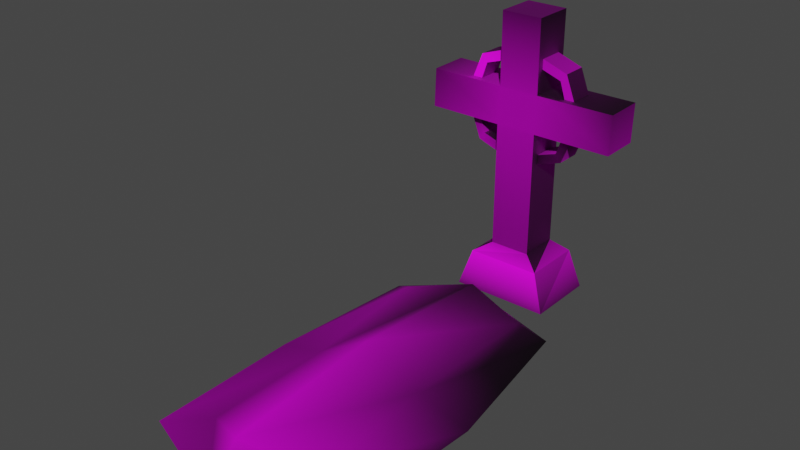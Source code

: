 # Source: PSX_Gravestone.blend  (saved by Blender 3.6.13; exported with 4.5.12 LTS)
import bpy
from mathutils import Matrix  # noqa: F401  (used for matrix-valued properties, if any)

bpy.ops.wm.read_factory_settings(use_empty=True)
scene = bpy.context.scene
scene.name = 'Scene'

# ---- collections
col_collection = bpy.data.collections.new('Collection'); scene.collection.children.link(col_collection)

# ---- images (referenced by path relative to the original .blend; pixels are not part of the script)
import os
ASSET_DIR = os.environ.get("B2B_ASSET_DIR", "")  # directory of the original .blend (textures are referenced by path, not embedded)
HERE = os.path.dirname(os.path.abspath(__file__))  # packed textures are extracted next to this script under _unpacked/

def load_image(name, relpath, width, height, colorspace="sRGB"):
    """Load a texture the original file referenced (path relative to the .blend, or extracted next to this script)."""
    p = next((c for c in (os.path.join(HERE, relpath), os.path.join(ASSET_DIR, relpath)) if relpath and os.path.exists(c)), "")
    if p:
        img = bpy.data.images.load(p, check_existing=True)
        img.name = name
    else:  # same state as the original file: an image datablock whose file is absent (Cycles renders it pink)
        img = bpy.data.images.new(name, width, height)
        img.source = "FILE"
        img.filepath = "//" + (relpath or name)
    img.colorspace_settings.name = colorspace
    return img
img_d_gravestone = load_image('D_Gravestone', 'D_Gravestone.png', 1024, 1024, 'sRGB')
img_n_gravestone_png = load_image('N_Gravestone.png', 'Textures/Gravestone/N_Gravestone.png', 1024, 1024, 'Non-Color')

# ---- materials (node trees are filled in below, after node groups)
mat_m_gravestone = bpy.data.materials.new('M_Gravestone')
mat_m_gravestone.use_transparent_shadow = False

# ---- material node trees
mat_m_gravestone.use_nodes = True; mat_m_gravestone.node_tree.nodes.clear()
_N = mat_m_gravestone.node_tree.nodes; _L = mat_m_gravestone.node_tree.links
n0 = _N.new('ShaderNodeBsdfPrincipled'); n0.name = 'Principled BSDF'; n0.location = (10, 300)
n0.distribution = 'GGX'
n0.subsurface_method = 'RANDOM_WALK_SKIN'
n0.inputs[2].default_value = 0.9301
n0.inputs[3].default_value = 1.45
n0.inputs[13].default_value = 0.1559
n0.inputs[27].default_value = (0.0, 0.0, 0.0, 1.0)
n0.inputs[28].default_value = 1.0
n1 = _N.new('ShaderNodeOutputMaterial'); n1.name = 'Material Output'; n1.location = (300, 300)
n2 = _N.new('ShaderNodeVertexColor'); n2.name = 'Color Attribute'; n2.location = (-640, 375)
n3 = _N.new('ShaderNodeMix'); n3.name = 'Mix'; n3.location = (-261, 316)
n3.data_type = 'RGBA'
n3.blend_type = 'MULTIPLY'
n3.inputs[0].default_value = 1.0
n4 = _N.new('ShaderNodeTexImage'); n4.name = 'Image Texture'; n4.location = (-734, 181)
n4.image = img_d_gravestone
n5 = _N.new('ShaderNodeTexImage'); n5.name = 'Image Texture.001'; n5.location = (-658, -162)
n5.image = img_n_gravestone_png
n6 = _N.new('ShaderNodeNormalMap'); n6.name = 'Normal Map'; n6.location = (-288, -189)
_L.new(n0.outputs[0], n1.inputs[0])
_L.new(n3.outputs[2], n0.inputs[0])
_L.new(n4.outputs[0], n3.inputs[6])
_L.new(n2.outputs[0], n3.inputs[7])
_L.new(n5.outputs[0], n6.inputs[1])
_L.new(n6.outputs[0], n0.inputs[5])
n1.is_active_output = True

# ---- world
world_world = bpy.data.worlds.new('World'); scene.world = world_world
world_world.use_nodes = True; world_world.node_tree.nodes.clear()
_N = world_world.node_tree.nodes; _L = world_world.node_tree.links
n0 = _N.new('ShaderNodeOutputWorld'); n0.name = 'World Output'; n0.location = (300, 300)
n1 = _N.new('ShaderNodeBackground'); n1.name = 'Background'; n1.location = (10, 300)
n1.inputs[0].default_value = (0.05088, 0.05088, 0.05088, 1.0)
_L.new(n1.outputs[0], n0.inputs[0])
n0.is_active_output = True
world_world.color = (0.05088, 0.05088, 0.05088)
world_world.use_sun_shadow = False
world_world.sun_shadow_jitter_overblur = 0.0

# ---- meshes
me_cube_001 = bpy.data.meshes.new('Cube.001')
me_cube_001.from_pydata([(-0.2287, -0.2287, 0.5502), (-0.2287, -0.2285, 1.952), (-0.2287, 0.2287, 0.5502), (-0.2287, 0.2287, 1.952), (0.2287, -0.2287, 0.5502), (0.2287, -0.2285, 1.952), (0.2287, 0.2287, 0.5502), (0.2287, 0.2287, 1.952), (-0.2226, -0.2174, 2.374), (-0.2287, 0.2398, 2.374), (0.2287, 0.2398, 2.374), (0.2347, -0.2174, 2.374), (-0.2287, -0.2175, 3.179), (-0.2287, 0.2398, 3.179), (0.2287, 0.2398, 3.179), (0.2287, -0.2175, 3.179), (1.095, 0.2287, 1.949), (1.099, -0.2236, 1.949), (1.096, 0.244, 2.377), (1.101, -0.2083, 2.377), (-1.072, -0.2236, 1.949), (-1.076, 0.2287, 1.949), (-1.07, -0.2083, 2.377), (-1.075, 0.244, 2.377), (-0.5458, 0.4031, -0.001142), (-0.5458, -0.4031, -0.001142), (0.5575, 0.4031, -0.001142), (0.5575, -0.4031, -0.001142), (-0.4112, 0.3537, 0.4271), (-0.4112, -0.3426, 0.4271), (0.4112, -0.3426, 0.4271), (0.4112, 0.3537, 0.4271), (-0.2314, -0.1405, 1.696), (-0.5105, -0.1404, 1.952), (-0.2314, 0.1405, 1.696), (-0.5105, 0.1405, 1.952), (-0.4509, -0.1405, 1.769), (-0.4509, 0.1405, 1.769), (-0.231, 0.1423, 1.585), (-0.231, -0.1387, 1.585), (-0.5147, -0.1387, 1.685), (-0.6193, -0.1386, 1.952), (-0.6193, 0.1423, 1.952), (-0.5147, 0.1423, 1.685), (0.2314, -0.1405, 1.696), (0.5105, -0.1404, 1.952), (0.2314, 0.1405, 1.696), (0.5105, 0.1405, 1.952), (0.4509, -0.1405, 1.769), (0.4509, 0.1405, 1.769), (0.231, 0.1423, 1.585), (0.231, -0.1387, 1.585), (0.5147, -0.1387, 1.685), (0.6193, -0.1386, 1.952), (0.6193, 0.1423, 1.952), (0.5147, 0.1423, 1.685), (-0.2314, -0.1405, 2.632), (-0.5105, -0.1404, 2.377), (-0.2314, 0.1405, 2.632), (-0.5105, 0.1405, 2.377), (-0.4509, -0.1405, 2.559), (-0.4509, 0.1405, 2.559), (-0.231, 0.1423, 2.743), (-0.231, -0.1387, 2.743), (-0.5147, -0.1387, 2.644), (-0.6193, -0.1386, 2.377), (-0.6193, 0.1423, 2.377), (-0.5147, 0.1423, 2.644), (0.2314, -0.1405, 2.632), (0.5105, -0.1404, 2.377), (0.2314, 0.1405, 2.632), (0.5105, 0.1405, 2.377), (0.4509, -0.1405, 2.559), (0.4509, 0.1405, 2.559), (0.231, 0.1423, 2.743), (0.231, -0.1387, 2.743), (0.5147, -0.1387, 2.644), (0.6193, -0.1386, 2.377), (0.6193, 0.1423, 2.377), (0.5147, 0.1423, 2.644)], [], [(0, 1, 3, 2), (2, 3, 7, 6), (6, 7, 5, 4), (4, 5, 1, 0), (29, 28, 24, 25), (10, 11, 19, 18), (8, 11, 15, 12), (8, 9, 23, 22), (1, 5, 11, 8), (7, 3, 9, 10), (14, 13, 12, 15), (10, 9, 13, 14), (11, 10, 14, 15), (9, 8, 12, 13), (17, 16, 18, 19), (5, 7, 16, 17), (11, 5, 17, 19), (7, 10, 18, 16), (21, 20, 22, 23), (9, 3, 21, 23), (3, 1, 20, 21), (1, 8, 22, 20), (24, 26, 27, 25), (31, 30, 27, 26), (30, 29, 25, 27), (28, 31, 26, 24), (2, 6, 31, 28), (4, 0, 29, 30), (6, 4, 30, 31), (0, 2, 28, 29), (36, 37, 35, 33), (32, 34, 37, 36), (40, 41, 42, 43), (39, 40, 43, 38), (35, 37, 43, 42), (37, 34, 38, 43), (36, 33, 41, 40), (32, 36, 40, 39), (48, 45, 47, 49), (44, 48, 49, 46), (52, 55, 54, 53), (51, 50, 55, 52), (47, 54, 55, 49), (49, 55, 50, 46), (48, 52, 53, 45), (44, 51, 52, 48), (60, 57, 59, 61), (56, 60, 61, 58), (64, 67, 66, 65), (63, 62, 67, 64), (59, 66, 67, 61), (61, 67, 62, 58), (60, 64, 65, 57), (56, 63, 64, 60), (72, 73, 71, 69), (68, 70, 73, 72), (76, 77, 78, 79), (75, 76, 79, 74), (71, 73, 79, 78), (73, 70, 74, 79), (72, 69, 77, 76), (68, 72, 76, 75)])
_uv = me_cube_001.uv_layers.new(name='UVMap')
_uv.uv.foreach_set('vector', [0.3043, 0.002528, 0.3043, 0.4096, 0.4298, 0.4096, 0.4298, 0.002529, 0.3044, 0.001372, 0.3015, 0.412, 0.179, 0.4111, 0.1819, 0.0004787, 0.4297, 0.002529, 0.4297, 0.4096, 0.3049, 0.4096, 0.3049, 0.002528, 0.8094, 0.0008782, 0.8081, 0.4152, 0.6856, 0.4145, 0.6869, 0.0001237, 0.9412, 0.6087, 0.9412, 0.5083, 0.8095, 0.5083, 0.8095, 0.6087, 0.565, 0.0113, 0.436, 0.008676, 0.436, 0.4119, 0.565, 0.4093, 0.6855, 0.5052, 0.808, 0.5059, 0.8058, 0.6524, 0.6833, 0.6517, 0.436, 0.009033, 0.565, 0.01159, 0.565, 0.4102, 0.436, 0.4077, 0.6856, 0.4145, 0.8081, 0.4152, 0.808, 0.5059, 0.6855, 0.5052, 0.179, 0.4111, 0.3015, 0.412, 0.3005, 0.5027, 0.178, 0.5018, 0.1775, 0.002288, 0.1775, 0.1769, 0.002887, 0.1769, 0.002887, 0.002288, 0.178, 0.5018, 0.3005, 0.5027, 0.2994, 0.6492, 0.1769, 0.6483, 0.5696, 0.1064, 0.6821, 0.1064, 0.6821, 0.251, 0.5696, 0.251, 0.5696, 0.2505, 0.682, 0.2505, 0.6821, 0.1058, 0.5696, 0.1058, 0.6812, 0.2563, 0.6812, 0.4085, 0.5705, 0.4085, 0.5705, 0.2563, 0.4365, 0.007875, 0.5654, 0.0105, 0.5654, 0.4085, 0.4365, 0.4111, 0.808, 0.5059, 0.8081, 0.4152, 0.9987, 0.4166, 0.9985, 0.5073, 0.179, 0.4111, 0.178, 0.5018, 0.00019, 0.5002, 0.001187, 0.4095, 0.5698, 0.2563, 0.5698, 0.4085, 0.6813, 0.4085, 0.6813, 0.2563, 0.3005, 0.5027, 0.3015, 0.412, 0.4934, 0.4134, 0.4923, 0.5041, 0.5654, 0.01239, 0.4365, 0.009834, 0.4365, 0.4085, 0.5654, 0.411, 0.6856, 0.4145, 0.6855, 0.5052, 0.4936, 0.504, 0.4938, 0.4133, 0.1717, 0.4012, 0.005878, 0.4012, 0.005878, 0.1834, 0.1717, 0.1834, 0.9412, 0.5083, 0.9412, 0.6087, 0.8095, 0.6087, 0.8095, 0.5083, 0.919, 0.08682, 0.919, 0.3305, 0.8108, 0.4138, 0.8108, 0.0004449, 0.03964, 0.5955, 0.1403, 0.5955, 0.176, 0.5129, 0.005209, 0.5129, 0.05432, 0.6307, 0.1251, 0.6307, 0.1403, 0.5955, 0.03964, 0.5955, 0.9651, 0.1236, 0.9651, 0.295, 0.919, 0.3305, 0.919, 0.08682, 0.9974, 0.5083, 0.9974, 0.6087, 0.9412, 0.6087, 0.9412, 0.5083, 0.9974, 0.6087, 0.9974, 0.5083, 0.9412, 0.5083, 0.9412, 0.6087, 0.8862, 0.9867, 0.8862, 0.8613, 0.9856, 0.8613, 0.9856, 0.9867, 0.7869, 0.9867, 0.7869, 0.8613, 0.8862, 0.8613, 0.8862, 0.9867, 0.4946, 0.6507, 0.6367, 0.6507, 0.6367, 0.5142, 0.4946, 0.5142, 0.3526, 0.6507, 0.4946, 0.6507, 0.4946, 0.5142, 0.3526, 0.5142, 0.7423, 0.9884, 0.7896, 0.813, 0.7252, 0.7368, 0.6395, 0.9938, 0.7896, 0.813, 0.9935, 0.7334, 0.9884, 0.6285, 0.7252, 0.7368, 0.7896, 0.813, 0.7423, 0.9884, 0.6395, 0.9938, 0.7252, 0.7368, 0.9935, 0.7334, 0.7896, 0.813, 0.7252, 0.7368, 0.9884, 0.6285, 0.8862, 0.9867, 0.9856, 0.9867, 0.9856, 0.8613, 0.8862, 0.8613, 0.7869, 0.9867, 0.8862, 0.9867, 0.8862, 0.8613, 0.7869, 0.8613, 0.4946, 0.6507, 0.4946, 0.5142, 0.6367, 0.5142, 0.6367, 0.6507, 0.3526, 0.6507, 0.3526, 0.5142, 0.4946, 0.5142, 0.4946, 0.6507, 0.7423, 0.9884, 0.6395, 0.9938, 0.7252, 0.7368, 0.7896, 0.813, 0.7896, 0.813, 0.7252, 0.7368, 0.9884, 0.6285, 0.9935, 0.7334, 0.7896, 0.813, 0.7252, 0.7368, 0.6395, 0.9938, 0.7423, 0.9884, 0.9935, 0.7334, 0.9884, 0.6285, 0.7252, 0.7368, 0.7896, 0.813, 0.8862, 0.9867, 0.9856, 0.9867, 0.9856, 0.8613, 0.8862, 0.8613, 0.7869, 0.9867, 0.8862, 0.9867, 0.8862, 0.8613, 0.7869, 0.8613, 0.4946, 0.6507, 0.4946, 0.5142, 0.6367, 0.5142, 0.6367, 0.6507, 0.3526, 0.6507, 0.3526, 0.5142, 0.4946, 0.5142, 0.4946, 0.6507, 0.7423, 0.9884, 0.6395, 0.9938, 0.7252, 0.7368, 0.7896, 0.813, 0.7896, 0.813, 0.7252, 0.7368, 0.9884, 0.6285, 0.9935, 0.7334, 0.7896, 0.813, 0.7252, 0.7368, 0.6395, 0.9938, 0.7423, 0.9884, 0.9935, 0.7334, 0.9884, 0.6285, 0.7252, 0.7368, 0.7896, 0.813, 0.8862, 0.9867, 0.8862, 0.8613, 0.9856, 0.8613, 0.9856, 0.9867, 0.7869, 0.9867, 0.7869, 0.8613, 0.8862, 0.8613, 0.8862, 0.9867, 0.4946, 0.6507, 0.6367, 0.6507, 0.6367, 0.5142, 0.4946, 0.5142, 0.3526, 0.6507, 0.4946, 0.6507, 0.4946, 0.5142, 0.3526, 0.5142, 0.7423, 0.9884, 0.7896, 0.813, 0.7252, 0.7368, 0.6395, 0.9938, 0.7896, 0.813, 0.9935, 0.7334, 0.9884, 0.6285, 0.7252, 0.7368, 0.7896, 0.813, 0.7423, 0.9884, 0.6395, 0.9938, 0.7252, 0.7368, 0.9935, 0.7334, 0.7896, 0.813, 0.7252, 0.7368, 0.9884, 0.6285])
_ca = me_cube_001.color_attributes.new('Attribute', 'BYTE_COLOR', 'CORNER')
_ca.data.foreach_set('color', [0.4621, 0.4621, 0.4621, 1.0, 1.0, 1.0, 1.0, 1.0, 1.0, 1.0, 1.0, 1.0, 0.5029, 0.5029, 0.5029, 1.0, 0.5029, 0.5029, 0.5029, 1.0, 1.0, 1.0, 1.0, 1.0, 1.0, 1.0, 1.0, 1.0, 0.5029, 0.5029, 0.5029, 1.0, 0.5029, 0.5029, 0.5029, 1.0, 1.0, 1.0, 1.0, 1.0, 1.0, 1.0, 1.0, 1.0, 0.5029, 0.5029, 0.5029, 1.0, 0.5029, 0.5029, 0.5029, 1.0, 1.0, 1.0, 1.0, 1.0, 1.0, 1.0, 1.0, 1.0, 0.4621, 0.4621, 0.4621, 1.0, 0.9387, 0.9387, 0.9387, 1.0, 0.9647, 0.9647, 0.9647, 1.0, 0.1413, 0.1413, 0.1413, 1.0, 0.09306, 0.09306, 0.09306, 1.0, 1.0, 1.0, 1.0, 1.0, 1.0, 1.0, 1.0, 1.0, 0.2195, 0.2195, 0.2195, 1.0, 0.227, 0.227, 0.227, 1.0, 1.0, 1.0, 1.0, 1.0, 1.0, 1.0, 1.0, 1.0, 0.2195, 0.2195, 0.2195, 1.0, 0.2195, 0.2195, 0.2195, 1.0, 1.0, 1.0, 1.0, 1.0, 1.0, 1.0, 1.0, 1.0, 0.2195, 0.2195, 0.2195, 1.0, 0.2195, 0.2195, 0.2195, 1.0, 1.0, 1.0, 1.0, 1.0, 1.0, 1.0, 1.0, 1.0, 1.0, 1.0, 1.0, 1.0, 1.0, 1.0, 1.0, 1.0, 1.0, 1.0, 1.0, 1.0, 1.0, 1.0, 1.0, 1.0, 1.0, 1.0, 1.0, 1.0, 1.0, 1.0, 1.0, 1.0, 0.2195, 0.2195, 0.2195, 1.0, 0.2307, 0.2307, 0.2307, 1.0, 0.2195, 0.2195, 0.2195, 1.0, 0.2195, 0.2195, 0.2195, 1.0, 1.0, 1.0, 1.0, 1.0, 1.0, 1.0, 1.0, 1.0, 0.2307, 0.2307, 0.2307, 1.0, 0.2195, 0.2195, 0.2195, 1.0, 1.0, 1.0, 1.0, 1.0, 1.0, 1.0, 1.0, 1.0, 0.2195, 0.2195, 0.2195, 1.0, 0.2195, 0.2195, 0.2195, 1.0, 1.0, 1.0, 1.0, 1.0, 1.0, 1.0, 1.0, 1.0, 0.2195, 0.2195, 0.2195, 1.0, 0.2307, 0.2307, 0.2307, 1.0, 0.4508, 0.4508, 0.4508, 1.0, 0.4564, 0.4564, 0.4564, 1.0, 0.227, 0.227, 0.227, 1.0, 0.2195, 0.2195, 0.2195, 1.0, 1.0, 1.0, 1.0, 1.0, 1.0, 1.0, 1.0, 1.0, 0.4564, 0.4564, 0.4564, 1.0, 0.4508, 0.4508, 0.4508, 1.0, 1.0, 1.0, 1.0, 1.0, 1.0, 1.0, 1.0, 1.0, 0.4508, 0.4508, 0.4508, 1.0, 0.2195, 0.2195, 0.2195, 1.0, 1.0, 1.0, 1.0, 1.0, 1.0, 1.0, 1.0, 1.0, 0.227, 0.227, 0.227, 1.0, 0.4564, 0.4564, 0.4564, 1.0, 0.4564, 0.4564, 0.4564, 1.0, 0.4508, 0.4508, 0.4508, 1.0, 0.2195, 0.2195, 0.2195, 1.0, 0.2195, 0.2195, 0.2195, 1.0, 1.0, 1.0, 1.0, 1.0, 1.0, 1.0, 1.0, 1.0, 0.4564, 0.4564, 0.4564, 1.0, 0.2195, 0.2195, 0.2195, 1.0, 1.0, 1.0, 1.0, 1.0, 1.0, 1.0, 1.0, 1.0, 0.4508, 0.4508, 0.4508, 1.0, 0.4564, 0.4564, 0.4564, 1.0, 1.0, 1.0, 1.0, 1.0, 1.0, 1.0, 1.0, 1.0, 0.2195, 0.2195, 0.2195, 1.0, 0.4508, 0.4508, 0.4508, 1.0, 0.1413, 0.1413, 0.1413, 1.0, 0.15, 0.15, 0.15, 1.0, 0.15, 0.15, 0.15, 1.0, 0.09306, 0.09306, 0.09306, 1.0, 0.9647, 0.9647, 0.9647, 1.0, 0.9647, 0.9647, 0.9647, 1.0, 0.15, 0.15, 0.15, 1.0, 0.15, 0.15, 0.15, 1.0, 0.9647, 0.9647, 0.9647, 1.0, 0.9387, 0.9387, 0.9387, 1.0, 0.09306, 0.09306, 0.09306, 1.0, 0.15, 0.15, 0.15, 1.0, 0.9647, 0.9647, 0.9647, 1.0, 0.9647, 0.9647, 0.9647, 1.0, 0.15, 0.15, 0.15, 1.0, 0.1413, 0.1413, 0.1413, 1.0, 0.5029, 0.5029, 0.5029, 1.0, 0.5029, 0.5029, 0.5029, 1.0, 0.9647, 0.9647, 0.9647, 1.0, 0.9647, 0.9647, 0.9647, 1.0, 0.5029, 0.5029, 0.5029, 1.0, 0.4621, 0.4621, 0.4621, 1.0, 0.9387, 0.9387, 0.9387, 1.0, 0.9647, 0.9647, 0.9647, 1.0, 0.5029, 0.5029, 0.5029, 1.0, 0.5029, 0.5029, 0.5029, 1.0, 0.9647, 0.9647, 0.9647, 1.0, 0.9647, 0.9647, 0.9647, 1.0, 0.4621, 0.4621, 0.4621, 1.0, 0.5029, 0.5029, 0.5029, 1.0, 0.9647, 0.9647, 0.9647, 1.0, 0.9387, 0.9387, 0.9387, 1.0, 1.0, 1.0, 1.0, 1.0, 1.0, 1.0, 1.0, 1.0, 0.3185, 0.3185, 0.3185, 1.0, 0.3864, 0.3864, 0.3864, 1.0, 0.5711, 0.5711, 0.5711, 1.0, 0.4621, 0.4621, 0.4621, 1.0, 1.0, 1.0, 1.0, 1.0, 1.0, 1.0, 1.0, 1.0, 1.0, 1.0, 1.0, 1.0, 0.2159, 0.2159, 0.2159, 1.0, 0.2122, 0.2122, 0.2122, 1.0, 1.0, 1.0, 1.0, 1.0, 0.7991, 0.7991, 0.7991, 1.0, 1.0, 1.0, 1.0, 1.0, 1.0, 1.0, 1.0, 1.0, 0.6514, 0.6514, 0.6514, 1.0, 0.3185, 0.3185, 0.3185, 1.0, 1.0, 1.0, 1.0, 1.0, 1.0, 1.0, 1.0, 1.0, 0.2122, 0.2122, 0.2122, 1.0, 1.0, 1.0, 1.0, 1.0, 0.4621, 0.4621, 0.4621, 1.0, 0.6514, 0.6514, 0.6514, 1.0, 1.0, 1.0, 1.0, 1.0, 1.0, 1.0, 1.0, 1.0, 0.3864, 0.3864, 0.3864, 1.0, 0.2159, 0.2159, 0.2159, 1.0, 1.0, 1.0, 1.0, 1.0, 0.5711, 0.5711, 0.5711, 1.0, 1.0, 1.0, 1.0, 1.0, 1.0, 1.0, 1.0, 1.0, 0.7991, 0.7991, 0.7991, 1.0, 1.0, 1.0, 1.0, 1.0, 0.3864, 0.3864, 0.3864, 1.0, 0.3864, 0.3864, 0.3864, 1.0, 1.0, 1.0, 1.0, 1.0, 0.5711, 0.5711, 0.5711, 1.0, 1.0, 1.0, 1.0, 1.0, 1.0, 1.0, 1.0, 1.0, 0.5711, 0.5711, 0.5711, 1.0, 1.0, 1.0, 1.0, 1.0, 1.0, 1.0, 1.0, 1.0, 0.2159, 0.2159, 0.2159, 1.0, 0.2159, 0.2159, 0.2159, 1.0, 0.7991, 0.7991, 0.7991, 1.0, 0.807, 0.807, 0.807, 1.0, 1.0, 1.0, 1.0, 1.0, 1.0, 1.0, 1.0, 1.0, 0.3864, 0.3864, 0.3864, 1.0, 0.2159, 0.2159, 0.2159, 1.0, 1.0, 1.0, 1.0, 1.0, 1.0, 1.0, 1.0, 1.0, 1.0, 1.0, 1.0, 1.0, 1.0, 1.0, 1.0, 1.0, 0.807, 0.807, 0.807, 1.0, 0.5711, 0.5711, 0.5711, 1.0, 1.0, 1.0, 1.0, 1.0, 1.0, 1.0, 1.0, 1.0, 0.2159, 0.2159, 0.2159, 1.0, 0.3864, 0.3864, 0.3864, 1.0, 0.5711, 0.5711, 0.5711, 1.0, 0.7991, 0.7991, 0.7991, 1.0, 1.0, 1.0, 1.0, 1.0, 1.0, 1.0, 1.0, 1.0, 1.0, 1.0, 1.0, 1.0, 1.0, 1.0, 1.0, 1.0, 1.0, 1.0, 1.0, 1.0, 1.0, 1.0, 1.0, 1.0, 0.8963, 0.8963, 0.8963, 1.0, 1.0, 1.0, 1.0, 1.0, 1.0, 1.0, 1.0, 1.0, 0.8148, 0.8148, 0.8148, 1.0, 1.0, 1.0, 1.0, 1.0, 1.0, 1.0, 1.0, 1.0, 1.0, 1.0, 1.0, 1.0, 1.0, 1.0, 1.0, 1.0, 0.7682, 0.7682, 0.7682, 1.0, 0.8148, 0.8148, 0.8148, 1.0, 1.0, 1.0, 1.0, 1.0, 1.0, 1.0, 1.0, 1.0, 1.0, 1.0, 1.0, 1.0, 1.0, 1.0, 1.0, 1.0, 1.0, 1.0, 1.0, 1.0, 1.0, 1.0, 1.0, 1.0, 1.0, 1.0, 1.0, 1.0, 1.0, 1.0, 1.0, 1.0, 0.8148, 0.8148, 0.8148, 1.0, 0.8148, 0.8148, 0.8148, 1.0, 1.0, 1.0, 1.0, 1.0, 1.0, 1.0, 1.0, 1.0, 1.0, 1.0, 1.0, 1.0, 1.0, 1.0, 1.0, 1.0, 0.8963, 0.8963, 0.8963, 1.0, 0.7682, 0.7682, 0.7682, 1.0, 1.0, 1.0, 1.0, 1.0, 1.0, 1.0, 1.0, 1.0, 1.0, 1.0, 1.0, 1.0, 1.0, 1.0, 1.0, 1.0, 1.0, 1.0, 1.0, 1.0, 1.0, 1.0, 1.0, 1.0, 0.8963, 0.8963, 0.8963, 1.0, 0.8963, 0.8963, 0.8963, 1.0, 1.0, 1.0, 1.0, 1.0, 1.0, 1.0, 1.0, 1.0, 1.0, 1.0, 1.0, 1.0, 1.0, 1.0, 1.0, 1.0, 1.0, 1.0, 1.0, 1.0, 1.0, 1.0, 1.0, 1.0, 0.8308, 0.8308, 0.8308, 1.0, 1.0, 1.0, 1.0, 1.0, 1.0, 1.0, 1.0, 1.0, 0.807, 0.807, 0.807, 1.0, 1.0, 1.0, 1.0, 1.0, 1.0, 1.0, 1.0, 1.0, 1.0, 1.0, 1.0, 1.0, 1.0, 1.0, 1.0, 1.0, 1.0, 1.0, 1.0, 1.0, 0.8963, 0.8963, 0.8963, 1.0, 0.807, 0.807, 0.807, 1.0, 1.0, 1.0, 1.0, 1.0, 1.0, 1.0, 1.0, 1.0, 1.0, 1.0, 1.0, 1.0, 1.0, 1.0, 1.0, 1.0, 1.0, 1.0, 1.0, 1.0, 0.8963, 0.8963, 0.8963, 1.0, 1.0, 1.0, 1.0, 1.0, 1.0, 1.0, 1.0, 1.0, 0.8308, 0.8308, 0.8308, 1.0])
me_cube_001.materials.append(mat_m_gravestone)
me_cube_001.use_mirror_x = True
me_cube_001.use_mirror_y = True
me_cube_001.update()
me_cube_004 = bpy.data.meshes.new('Cube.004')
me_cube_004.from_pydata([(-1.111, -2.342, 0.002808), (-0.6378, -2.058, 0.1037), (-1.0, 1.0, -0.002513), (-0.6378, 0.7069, 0.2517), (1.08, -2.351, -0.002513), (0.6378, -2.058, 0.1508), (0.9051, 1.102, -0.002513), (0.7492, 0.7973, 0.2965), (0.0, 1.388, -0.002513), (0.0, 1.027, 0.3803), (0.0, -2.739, -0.002513), (0.0, -2.378, 0.3803), (-1.137, -0.6708, 0.0001477), (-0.6378, -0.6755, 0.1141), (1.179, -0.6247, -0.002513), (0.6378, -0.6755, 0.2012), (0.0, -0.6755, 0.5142)], [], [(12, 13, 3, 2), (8, 9, 7, 6), (14, 15, 5, 4), (10, 11, 1, 0), (16, 13, 1, 11), (15, 16, 11, 5), (4, 5, 11, 10), (2, 3, 9, 8), (7, 9, 16, 15), (9, 3, 13, 16), (6, 7, 15, 14), (0, 1, 13, 12)])
me_cube_004.polygons.foreach_set('use_smooth', [True] * 12)
_uv = me_cube_004.uv_layers.new(name='UVMap')
_uv.uv.foreach_set('vector', [0.3443, 0.9929, 0.3443, 0.9324, 0.5751, 0.9324, 0.6241, 0.9929, 0.6888, 0.8259, 0.6286, 0.8259, 0.5751, 0.7194, 0.6241, 0.659, 0.3443, 0.659, 0.3443, 0.7194, 0.1135, 0.7194, 0.06455, 0.659, -0.0002294, 0.8259, 0.06005, 0.8259, 0.1135, 0.9324, 0.06455, 0.9929, 0.3443, 0.8259, 0.3443, 0.9324, 0.1135, 0.9324, 0.06005, 0.8259, 0.3443, 0.7194, 0.3443, 0.8259, 0.06005, 0.8259, 0.1135, 0.7194, 0.06455, 0.659, 0.1135, 0.7194, 0.06005, 0.8259, -0.0002294, 0.8259, 0.6241, 0.9929, 0.5751, 0.9324, 0.6286, 0.8259, 0.6888, 0.8259, 0.5751, 0.7194, 0.6286, 0.8259, 0.3443, 0.8259, 0.3443, 0.7194, 0.6286, 0.8259, 0.5751, 0.9324, 0.3443, 0.9324, 0.3443, 0.8259, 0.6241, 0.659, 0.5751, 0.7194, 0.3443, 0.7194, 0.3443, 0.659, 0.06455, 0.9929, 0.1135, 0.9324, 0.3443, 0.9324, 0.3443, 0.9929])
_ca = me_cube_004.color_attributes.new('Attribute', 'BYTE_COLOR', 'CORNER')
_ca.data.foreach_set('color', [0.3564, 0.3564, 0.3564, 1.0, 0.4621, 0.4621, 0.4621, 1.0, 1.0, 1.0, 1.0, 1.0, 0.2747, 0.2747, 0.2747, 1.0, 0.8963, 0.8963, 0.8963, 1.0, 0.2195, 0.2195, 0.2195, 1.0, 0.4621, 0.4621, 0.4621, 1.0, 0.05286, 0.05286, 0.05286, 1.0, 0.1022, 0.1022, 0.1022, 1.0, 0.3325, 0.3325, 0.3325, 1.0, 1.0, 1.0, 1.0, 1.0, 0.2195, 0.2195, 0.2195, 1.0, 0.147, 0.147, 0.147, 1.0, 1.0, 1.0, 1.0, 1.0, 0.2961, 0.2961, 0.2961, 1.0, 0.3813, 0.3813, 0.3813, 1.0, 1.0, 1.0, 1.0, 1.0, 0.4621, 0.4621, 0.4621, 1.0, 0.2961, 0.2961, 0.2961, 1.0, 1.0, 1.0, 1.0, 1.0, 0.3325, 0.3325, 0.3325, 1.0, 1.0, 1.0, 1.0, 1.0, 1.0, 1.0, 1.0, 1.0, 1.0, 1.0, 1.0, 1.0, 0.2195, 0.2195, 0.2195, 1.0, 1.0, 1.0, 1.0, 1.0, 1.0, 1.0, 1.0, 1.0, 0.147, 0.147, 0.147, 1.0, 0.2747, 0.2747, 0.2747, 1.0, 1.0, 1.0, 1.0, 1.0, 0.2195, 0.2195, 0.2195, 1.0, 0.8963, 0.8963, 0.8963, 1.0, 0.4621, 0.4621, 0.4621, 1.0, 0.2195, 0.2195, 0.2195, 1.0, 1.0, 1.0, 1.0, 1.0, 0.3325, 0.3325, 0.3325, 1.0, 0.2195, 0.2195, 0.2195, 1.0, 1.0, 1.0, 1.0, 1.0, 0.4621, 0.4621, 0.4621, 1.0, 1.0, 1.0, 1.0, 1.0, 0.05286, 0.05286, 0.05286, 1.0, 0.4621, 0.4621, 0.4621, 1.0, 0.3325, 0.3325, 0.3325, 1.0, 0.1022, 0.1022, 0.1022, 1.0, 0.3813, 0.3813, 0.3813, 1.0, 0.2961, 0.2961, 0.2961, 1.0, 0.4621, 0.4621, 0.4621, 1.0, 0.3564, 0.3564, 0.3564, 1.0])
me_cube_004.materials.append(mat_m_gravestone)
me_cube_004.update()

# ---- objects
ob_gravestone = bpy.data.objects.new('Gravestone', me_cube_001)
ob_gravedirt = bpy.data.objects.new('GraveDirt', me_cube_004)

# ---- transforms, parenting, visibility, modifiers, constraints
ob_gravestone.location = (0.005811, 0.0, -0.005077)
ob_gravestone.use_mesh_mirror_x = True
ob_gravestone.use_mesh_mirror_y = True
ob_gravedirt.location = (0.005811, -1.921, 0.00594)

# ---- collection membership
col_collection.objects.link(ob_gravestone)
col_collection.objects.link(ob_gravedirt)

# ---- scene / render settings (as saved in the file)
scene.frame_start = 1; scene.frame_end = 250; scene.frame_set(1)
scene.render.engine = 'BLENDER_EEVEE_NEXT'
scene.cycles.sampling_pattern = 'TABULATED_SOBOL'
scene.view_settings.view_transform = 'Filmic'
bpy.context.view_layer.update()

# ---- added for rendering (the .blend has no active camera and no usable light): camera, sun
cam_auto = bpy.data.cameras.new('AutoCamera')
cam_auto.lens = 50.0
cam_auto.sensor_width = 36.0
cam_auto.clip_end = 1000.0
ob_auto_camera = bpy.data.objects.new('AutoCamera', cam_auto)
scene.collection.objects.link(ob_auto_camera)
ob_auto_camera.location = (5.95897, -9.2472, 6.32957)
ob_auto_camera.rotation_euler = (1.09748, -7.21219e-08, 0.694738)
scene.camera = ob_auto_camera
light_auto_sun = bpy.data.lights.new('AutoSun', 'SUN')
light_auto_sun.energy = 3.0
light_auto_sun.angle = 0.0523599
ob_auto_sun = bpy.data.objects.new('AutoSun', light_auto_sun)
scene.collection.objects.link(ob_auto_sun)
ob_auto_sun.rotation_euler = (0.872665, 0.174533, 0.523599)
bpy.context.view_layer.update()
